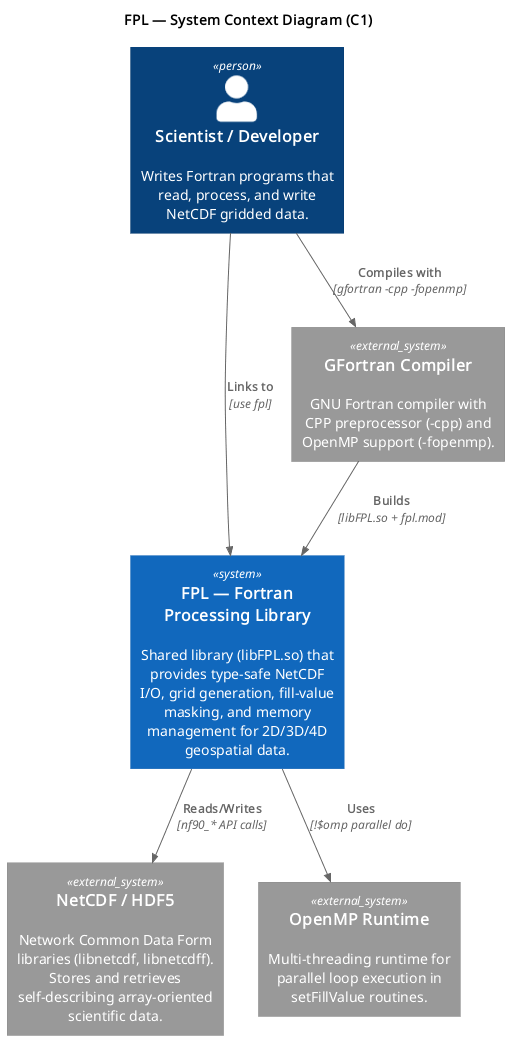

The diagram above was rendered by PlantUML. Its source (embedded in the PNG):
@startuml c4_context
!include <C4/C4_Context>

title FPL — System Context Diagram (C1)

Person(scientist, "Scientist / Developer", "Writes Fortran programs that read, process, and write NetCDF gridded data.")

System(fpl, "FPL — Fortran Processing Library", "Shared library (libFPL.so) that provides type-safe NetCDF I/O, grid generation, fill-value masking, and memory management for 2D/3D/4D geospatial data.")

System_Ext(netcdf, "NetCDF / HDF5", "Network Common Data Form libraries (libnetcdf, libnetcdff). Stores and retrieves self-describing array-oriented scientific data.")
System_Ext(gfortran, "GFortran Compiler", "GNU Fortran compiler with CPP preprocessor (-cpp) and OpenMP support (-fopenmp).")
System_Ext(omp, "OpenMP Runtime", "Multi-threading runtime for parallel loop execution in setFillValue routines.")

Rel(scientist, fpl, "Links to", "use fpl")
Rel(fpl, netcdf, "Reads/Writes", "nf90_* API calls")
Rel(fpl, omp, "Uses", "!$omp parallel do")
Rel(scientist, gfortran, "Compiles with", "gfortran -cpp -fopenmp")
Rel(gfortran, fpl, "Builds", "libFPL.so + fpl.mod")

@enduml